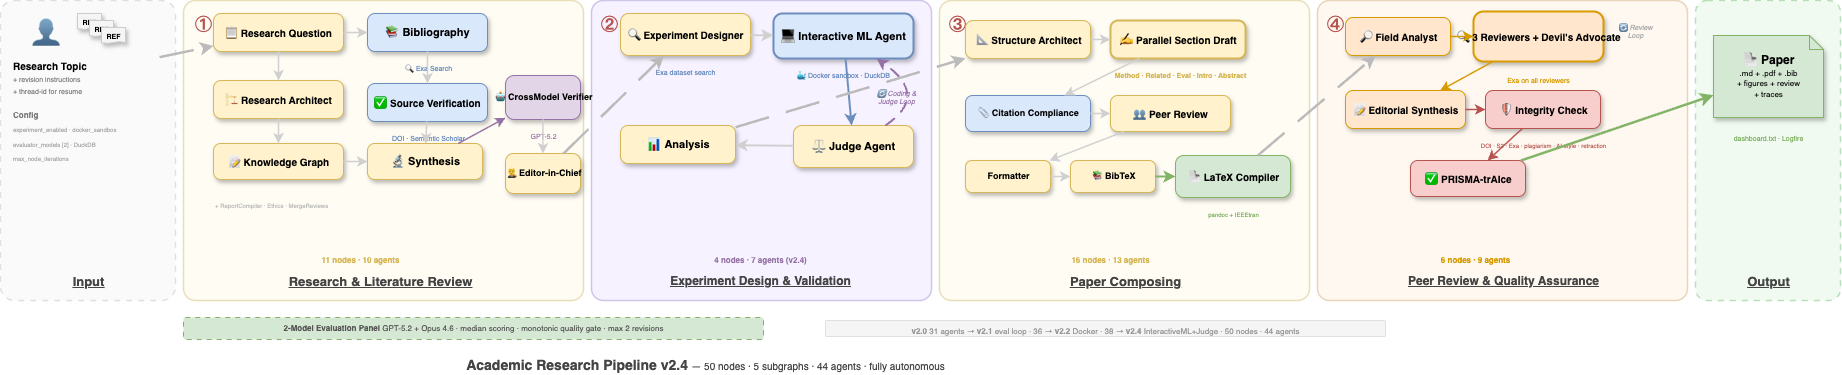

The diagram above was exported from draw.io. Its source (the exported page's mxGraphModel, read from the mxfile embedded in the PNG):
<mxGraphModel dx="754" dy="647" grid="0" gridSize="10" guides="1" tooltips="1" connect="1" arrows="1" fold="1" page="1" pageScale="1" pageWidth="1960" pageHeight="460" math="0" shadow="1">
  <root>
    <mxCell id="0" />
    <mxCell id="1" parent="0" />
    <mxCell id="bg1" value="" style="rounded=1;fillColor=#FAFAFA;strokeColor=#E0E0E0;arcSize=8;strokeWidth=1.5;dashed=1;dashPattern=4 4;shadow=0;" parent="1" vertex="1">
      <mxGeometry x="5" y="5" width="175" height="300" as="geometry" />
    </mxCell>
    <mxCell id="bg2" value="" style="rounded=1;fillColor=#FEFCF3;strokeColor=#E8DFB8;arcSize=4;strokeWidth=1.5;shadow=0;" parent="1" vertex="1">
      <mxGeometry x="188" y="5" width="400" height="300" as="geometry" />
    </mxCell>
    <mxCell id="bg3" value="" style="rounded=1;fillColor=#F6F2FF;strokeColor=#D0C4E8;arcSize=4;strokeWidth=1.5;shadow=0;" parent="1" vertex="1">
      <mxGeometry x="596" y="5" width="340" height="300" as="geometry" />
    </mxCell>
    <mxCell id="bg4" value="" style="rounded=1;fillColor=#FEFCF3;strokeColor=#E8DFB8;arcSize=4;strokeWidth=1.5;shadow=0;" parent="1" vertex="1">
      <mxGeometry x="944" y="5" width="370" height="300" as="geometry" />
    </mxCell>
    <mxCell id="bg5" value="" style="rounded=1;fillColor=#FEF8F0;strokeColor=#E8D4B8;arcSize=4;strokeWidth=1.5;shadow=0;" parent="1" vertex="1">
      <mxGeometry x="1322" y="5" width="370" height="300" as="geometry" />
    </mxCell>
    <mxCell id="bg6" value="" style="rounded=1;fillColor=#F0FAF0;strokeColor=#B8E0B8;arcSize=8;strokeWidth=1.5;dashed=1;dashPattern=4 4;shadow=0;" parent="1" vertex="1">
      <mxGeometry x="1700" y="5" width="145" height="300" as="geometry" />
    </mxCell>
    <mxCell id="h1" value="&lt;b&gt;&lt;u&gt;Input&lt;/u&gt;&lt;/b&gt;" style="text;html=1;fontSize=13;align=center;fontStyle=5;fontColor=#444;" parent="1" vertex="1">
      <mxGeometry x="20" y="272" width="145" height="22" as="geometry" />
    </mxCell>
    <mxCell id="h2" value="&lt;b&gt;&lt;u&gt;Research &amp;amp; Literature Review&lt;/u&gt;&lt;/b&gt;" style="text;html=1;fontSize=13;align=center;fontStyle=5;fontColor=#444;" parent="1" vertex="1">
      <mxGeometry x="230" y="272" width="310" height="22" as="geometry" />
    </mxCell>
    <mxCell id="h3" value="&lt;b&gt;&lt;u&gt;Experiment Design &amp;amp; Validation&lt;/u&gt;&lt;/b&gt;" style="text;html=1;fontSize=12;align=center;fontStyle=5;fontColor=#444;" parent="1" vertex="1">
      <mxGeometry x="630" y="272" width="270" height="22" as="geometry" />
    </mxCell>
    <mxCell id="h4" value="&lt;b&gt;&lt;u&gt;Paper Composing&lt;/u&gt;&lt;/b&gt;" style="text;html=1;fontSize=13;align=center;fontStyle=5;fontColor=#444;" parent="1" vertex="1">
      <mxGeometry x="1030" y="272" width="200" height="22" as="geometry" />
    </mxCell>
    <mxCell id="h5" value="&lt;b&gt;&lt;u&gt;Peer Review &amp;amp; Quality Assurance&lt;/u&gt;&lt;/b&gt;" style="text;html=1;fontSize=12;align=center;fontStyle=5;fontColor=#444;" parent="1" vertex="1">
      <mxGeometry x="1355" y="272" width="305" height="22" as="geometry" />
    </mxCell>
    <mxCell id="h6" value="&lt;b&gt;&lt;u&gt;Output&lt;/u&gt;&lt;/b&gt;" style="text;html=1;fontSize=13;align=center;fontStyle=5;fontColor=#444;" parent="1" vertex="1">
      <mxGeometry x="1715" y="272" width="115" height="22" as="geometry" />
    </mxCell>
    <mxCell id="i1" value="👤" style="text;html=1;fontSize=28;" parent="1" vertex="1">
      <mxGeometry x="35" y="15" width="40" height="40" as="geometry" />
    </mxCell>
    <mxCell id="i2" value="&lt;font style=&quot;font-size:7px;font-weight:bold&quot;&gt;REF&lt;/font&gt;" style="shape=document;html=1;fillColor=#F5F5F5;strokeColor=#CCC;shadow=1;size=0.12;" parent="1" vertex="1">
      <mxGeometry x="82" y="18" width="24" height="16" as="geometry" />
    </mxCell>
    <mxCell id="i3" value="&lt;font style=&quot;font-size:7px;font-weight:bold&quot;&gt;REF&lt;/font&gt;" style="shape=document;html=1;fillColor=#F5F5F5;strokeColor=#CCC;shadow=1;size=0.12;" parent="1" vertex="1">
      <mxGeometry x="94" y="25" width="24" height="16" as="geometry" />
    </mxCell>
    <mxCell id="i4" value="&lt;font style=&quot;font-size:7px;font-weight:bold&quot;&gt;REF&lt;/font&gt;" style="shape=document;html=1;fillColor=#F5F5F5;strokeColor=#CCC;shadow=1;size=0.12;" parent="1" vertex="1">
      <mxGeometry x="106" y="32" width="24" height="16" as="geometry" />
    </mxCell>
    <mxCell id="i5" value="&lt;b&gt;Research Topic&lt;/b&gt;&lt;br&gt;&lt;font style=&quot;font-size:7px;color:#888&quot;&gt;+ revision instructions&lt;br&gt;+ thread-id for resume&lt;/font&gt;" style="text;html=1;fontSize=10;align=left;" parent="1" vertex="1">
      <mxGeometry x="16" y="58" width="148" height="38" as="geometry" />
    </mxCell>
    <mxCell id="i6" value="&lt;b style=&quot;font-size:8px;color:#777&quot;&gt;Config&lt;/b&gt;&lt;br&gt;&lt;font style=&quot;font-size:6px;color:#AAA&quot;&gt;experiment_enabled · docker_sandbox&lt;br&gt;evaluator_models [2] · DuckDB&lt;br&gt;max_node_iterations&lt;/font&gt;" style="text;html=1;align=left;" parent="1" vertex="1">
      <mxGeometry x="16" y="105" width="148" height="48" as="geometry" />
    </mxCell>
    <mxCell id="rn" value="①" style="text;html=1;fontSize=17;fontColor=#B85450;fontStyle=1;" parent="1" vertex="1">
      <mxGeometry x="198" y="12" width="24" height="24" as="geometry" />
    </mxCell>
    <mxCell id="r1" value="📋 &lt;b&gt;Research Question&lt;/b&gt;" style="rounded=1;html=1;fontSize=10;fillColor=#FFF2CC;strokeColor=#D6B656;shadow=1;arcSize=20;" parent="1" vertex="1">
      <mxGeometry x="218" y="18" width="130" height="38" as="geometry" />
    </mxCell>
    <mxCell id="r2" value="🏗 &lt;b&gt;Research Architect&lt;/b&gt;" style="rounded=1;html=1;fontSize=10;fillColor=#FFF2CC;strokeColor=#D6B656;shadow=1;arcSize=20;" parent="1" vertex="1">
      <mxGeometry x="218" y="85" width="130" height="38" as="geometry" />
    </mxCell>
    <mxCell id="r3" value="📚 &lt;b&gt;Bibliography&lt;/b&gt;" style="rounded=1;html=1;fontSize=11;fillColor=#DAE8FC;strokeColor=#6C8EBF;shadow=1;arcSize=20;fontStyle=1;" parent="1" vertex="1">
      <mxGeometry x="372" y="18" width="120" height="38" as="geometry" />
    </mxCell>
    <mxCell id="r3b" value="&lt;font color=&quot;#6C8EBF&quot; style=&quot;font-size:7px&quot;&gt;🔍 Exa Search&lt;/font&gt;" style="text;html=1;align=center;" parent="1" vertex="1">
      <mxGeometry x="380" y="58" width="105" height="12" as="geometry" />
    </mxCell>
    <mxCell id="r4" value="✅ &lt;b&gt;Source Verification&lt;/b&gt;" style="rounded=1;html=1;fontSize=10;fillColor=#DAE8FC;strokeColor=#6C8EBF;shadow=1;arcSize=20;" parent="1" vertex="1">
      <mxGeometry x="372" y="88" width="120" height="38" as="geometry" />
    </mxCell>
    <mxCell id="r4b" value="&lt;font color=&quot;#6C8EBF&quot; style=&quot;font-size:7px&quot;&gt;DOI · Semantic Scholar&lt;/font&gt;" style="text;html=1;align=center;" parent="1" vertex="1">
      <mxGeometry x="378" y="128" width="110" height="12" as="geometry" />
    </mxCell>
    <mxCell id="r5" value="📝 &lt;b&gt;Knowledge Graph&lt;/b&gt;" style="rounded=1;html=1;fontSize=10;fillColor=#FFF2CC;strokeColor=#D6B656;shadow=1;arcSize=20;" parent="1" vertex="1">
      <mxGeometry x="218" y="148" width="130" height="36" as="geometry" />
    </mxCell>
    <mxCell id="r6" value="🔬 &lt;b&gt;Synthesis&lt;/b&gt;" style="rounded=1;html=1;fontSize=11;fillColor=#FFF2CC;strokeColor=#D6B656;shadow=1;arcSize=20;fontStyle=1;" parent="1" vertex="1">
      <mxGeometry x="372" y="148" width="115" height="36" as="geometry" />
    </mxCell>
    <mxCell id="r7" value="🤖 &lt;b&gt;CrossModel Verifier&lt;/b&gt;" style="rounded=1;html=1;fontSize=9;fillColor=#E1D5E7;strokeColor=#9673A6;shadow=1;arcSize=20;" parent="1" vertex="1">
      <mxGeometry x="510" y="80" width="75" height="44" as="geometry" />
    </mxCell>
    <mxCell id="r7b" value="&lt;font color=&quot;#9673A6&quot; style=&quot;font-size:7px&quot;&gt;GPT-5.2&lt;/font&gt;" style="text;html=1;align=center;" parent="1" vertex="1">
      <mxGeometry x="515" y="126" width="65" height="12" as="geometry" />
    </mxCell>
    <mxCell id="r8" value="👨⚖ &lt;b&gt;Editor-in-Chief&lt;/b&gt;" style="rounded=1;html=1;fontSize=9;fillColor=#FFF2CC;strokeColor=#D6B656;shadow=1;arcSize=20;" parent="1" vertex="1">
      <mxGeometry x="510" y="158" width="75" height="40" as="geometry" />
    </mxCell>
    <mxCell id="r9" value="&lt;font style=&quot;font-size:6px;color:#BBB&quot;&gt;+ ReportCompiler · Ethics · MergeReviews&lt;/font&gt;" style="text;html=1;align=left;" parent="1" vertex="1">
      <mxGeometry x="218" y="195" width="190" height="10" as="geometry" />
    </mxCell>
    <mxCell id="r10" value="&lt;font style=&quot;font-size:8px;color:#D6B656&quot;&gt;&lt;b&gt;11 nodes · 10 agents&lt;/b&gt;&lt;/font&gt;" style="text;html=1;align=center;" parent="1" vertex="1">
      <mxGeometry x="300" y="250" width="130" height="14" as="geometry" />
    </mxCell>
    <mxCell id="ra1" value="" style="endArrow=classic;strokeColor=#D0D0D0;strokeWidth=1.5;" parent="1" source="r1" target="r2" edge="1">
      <mxGeometry relative="1" as="geometry" />
    </mxCell>
    <mxCell id="ra2" value="" style="endArrow=classic;strokeColor=#D0D0D0;strokeWidth=1.5;" parent="1" source="r1" target="r3" edge="1">
      <mxGeometry relative="1" as="geometry" />
    </mxCell>
    <mxCell id="ra3" value="" style="endArrow=classic;strokeColor=#D0D0D0;strokeWidth=1.5;" parent="1" source="r3" target="r4" edge="1">
      <mxGeometry relative="1" as="geometry" />
    </mxCell>
    <mxCell id="ra4" value="" style="endArrow=classic;strokeColor=#D0D0D0;strokeWidth=1.5;" parent="1" source="r2" target="r5" edge="1">
      <mxGeometry relative="1" as="geometry" />
    </mxCell>
    <mxCell id="ra5" value="" style="endArrow=classic;strokeColor=#D0D0D0;strokeWidth=1.5;" parent="1" source="r4" target="r6" edge="1">
      <mxGeometry relative="1" as="geometry" />
    </mxCell>
    <mxCell id="ra6" value="" style="endArrow=classic;strokeColor=#D0D0D0;strokeWidth=1.5;" parent="1" source="r5" target="r6" edge="1">
      <mxGeometry relative="1" as="geometry" />
    </mxCell>
    <mxCell id="ra7" value="" style="endArrow=classic;strokeColor=#9673A6;strokeWidth=1.5;" parent="1" source="r6" target="r7" edge="1">
      <mxGeometry relative="1" as="geometry" />
    </mxCell>
    <mxCell id="ra8" value="" style="endArrow=classic;strokeColor=#D0D0D0;strokeWidth=1.5;" parent="1" source="r7" target="r8" edge="1">
      <mxGeometry relative="1" as="geometry" />
    </mxCell>
    <mxCell id="en" value="②" style="text;html=1;fontSize=17;fontColor=#B85450;fontStyle=1;" parent="1" vertex="1">
      <mxGeometry x="604" y="12" width="24" height="24" as="geometry" />
    </mxCell>
    <mxCell id="e1" value="🔍 &lt;b&gt;Experiment Designer&lt;/b&gt;" style="rounded=1;html=1;fontSize=10;fillColor=#FFF2CC;strokeColor=#D6B656;shadow=1;arcSize=20;" parent="1" vertex="1">
      <mxGeometry x="625" y="18" width="130" height="42" as="geometry" />
    </mxCell>
    <mxCell id="e1b" value="&lt;font color=&quot;#6C8EBF&quot; style=&quot;font-size:7px&quot;&gt;Exa dataset search&lt;/font&gt;" style="text;html=1;align=center;" parent="1" vertex="1">
      <mxGeometry x="632" y="62" width="115" height="12" as="geometry" />
    </mxCell>
    <mxCell id="e2" value="💻 &lt;b&gt;Interactive ML Agent&lt;/b&gt;" style="rounded=1;html=1;fontSize=11;fillColor=#DAE8FC;strokeColor=#6C8EBF;shadow=1;arcSize=20;strokeWidth=2;fontStyle=1;" parent="1" vertex="1">
      <mxGeometry x="778" y="18" width="140" height="45" as="geometry" />
    </mxCell>
    <mxCell id="e2b" value="&lt;font color=&quot;#6C8EBF&quot; style=&quot;font-size:7px&quot;&gt;🐳 Docker sandbox · DuckDB&lt;/font&gt;" style="text;html=1;align=center;" parent="1" vertex="1">
      <mxGeometry x="785" y="65" width="125" height="12" as="geometry" />
    </mxCell>
    <mxCell id="e3" value="⚖ &lt;b&gt;Judge Agent&lt;/b&gt;" style="rounded=1;html=1;fontSize=11;fillColor=#FFF2CC;strokeColor=#D6B656;shadow=1;arcSize=20;fontStyle=1;" parent="1" vertex="1">
      <mxGeometry x="798" y="130" width="120" height="42" as="geometry" />
    </mxCell>
    <mxCell id="e4" value="📊 &lt;b&gt;Analysis&lt;/b&gt;" style="rounded=1;html=1;fontSize=11;fillColor=#FFF2CC;strokeColor=#D6B656;shadow=1;arcSize=20;fontStyle=1;" parent="1" vertex="1">
      <mxGeometry x="625" y="130" width="115" height="38" as="geometry" />
    </mxCell>
    <mxCell id="e_loop" value="🔄 &lt;i&gt;Coding &amp;amp;&lt;br&gt;Judge Loop&lt;/i&gt;" style="text;html=1;fontSize=7;fontColor=#9673A6;align=center;fontStyle=2;" parent="1" vertex="1">
      <mxGeometry x="872" y="88" width="58" height="28" as="geometry" />
    </mxCell>
    <mxCell id="e10" value="&lt;font style=&quot;font-size:8px;color:#9673A6&quot;&gt;&lt;b&gt;4 nodes · 7 agents (v2.4)&lt;/b&gt;&lt;/font&gt;" style="text;html=1;align=center;" parent="1" vertex="1">
      <mxGeometry x="690" y="250" width="150" height="14" as="geometry" />
    </mxCell>
    <mxCell id="ea1" value="" style="endArrow=classic;strokeColor=#D0D0D0;strokeWidth=2;" parent="1" source="e1" target="e2" edge="1">
      <mxGeometry relative="1" as="geometry" />
    </mxCell>
    <mxCell id="ea2" value="" style="endArrow=classic;strokeColor=#6C8EBF;strokeWidth=2;" parent="1" source="e2" target="e3" edge="1">
      <mxGeometry relative="1" as="geometry" />
    </mxCell>
    <mxCell id="ea3" value="" style="endArrow=classic;strokeColor=#9673A6;strokeWidth=2;dashed=1;curved=1;dashPattern=6 4;" parent="1" source="e3" target="e2" edge="1">
      <mxGeometry relative="1" as="geometry">
        <Array as="points">
          <mxPoint x="935" y="100" />
        </Array>
      </mxGeometry>
    </mxCell>
    <mxCell id="ea4" value="" style="endArrow=classic;strokeColor=#D0D0D0;strokeWidth=2;" parent="1" source="e3" target="e4" edge="1">
      <mxGeometry relative="1" as="geometry" />
    </mxCell>
    <mxCell id="wn" value="③" style="text;html=1;fontSize=17;fontColor=#B85450;fontStyle=1;" parent="1" vertex="1">
      <mxGeometry x="952" y="12" width="24" height="24" as="geometry" />
    </mxCell>
    <mxCell id="w1" value="📐 &lt;b&gt;Structure Architect&lt;/b&gt;" style="rounded=1;html=1;fontSize=10;fillColor=#FFF2CC;strokeColor=#D6B656;shadow=1;arcSize=20;" parent="1" vertex="1">
      <mxGeometry x="970" y="25" width="125" height="38" as="geometry" />
    </mxCell>
    <mxCell id="w2" value="✍ &lt;b&gt;Parallel Section Draft&lt;/b&gt;" style="rounded=1;html=1;fontSize=10;fillColor=#FFF2CC;strokeColor=#D6B656;shadow=1;arcSize=20;strokeWidth=2;fontStyle=1;" parent="1" vertex="1">
      <mxGeometry x="1115" y="25" width="135" height="38" as="geometry" />
    </mxCell>
    <mxCell id="w2b" value="&lt;font style=&quot;font-size:7px;color:#D6B656&quot;&gt;&lt;b&gt;Method · Related · Eval · Intro · Abstract&lt;/b&gt;&lt;/font&gt;" style="text;html=1;align=center;" parent="1" vertex="1">
      <mxGeometry x="1102" y="65" width="165" height="12" as="geometry" />
    </mxCell>
    <mxCell id="w3" value="📎 &lt;b&gt;Citation Compliance&lt;/b&gt;" style="rounded=1;html=1;fontSize=9;fillColor=#DAE8FC;strokeColor=#6C8EBF;shadow=1;arcSize=20;" parent="1" vertex="1">
      <mxGeometry x="970" y="100" width="125" height="36" as="geometry" />
    </mxCell>
    <mxCell id="w4" value="👥 &lt;b&gt;Peer Review&lt;/b&gt;" style="rounded=1;html=1;fontSize=10;fillColor=#FFF2CC;strokeColor=#D6B656;shadow=1;arcSize=20;" parent="1" vertex="1">
      <mxGeometry x="1115" y="100" width="120" height="36" as="geometry" />
    </mxCell>
    <mxCell id="w5" value="&lt;b&gt;Formatter&lt;/b&gt;" style="rounded=1;html=1;fontSize=9;fillColor=#FFF2CC;strokeColor=#D6B656;shadow=1;arcSize=20;" parent="1" vertex="1">
      <mxGeometry x="970" y="165" width="85" height="32" as="geometry" />
    </mxCell>
    <mxCell id="w6" value="📚 &lt;b&gt;BibTeX&lt;/b&gt;" style="rounded=1;html=1;fontSize=9;fillColor=#FFF2CC;strokeColor=#D6B656;shadow=1;arcSize=20;" parent="1" vertex="1">
      <mxGeometry x="1075" y="165" width="85" height="32" as="geometry" />
    </mxCell>
    <mxCell id="w7" value="📄 &lt;b&gt;LaTeX Compiler&lt;/b&gt;" style="rounded=1;html=1;fontSize=10;fillColor=#D5E8D4;strokeColor=#82B366;shadow=1;arcSize=20;" parent="1" vertex="1">
      <mxGeometry x="1180" y="160" width="115" height="42" as="geometry" />
    </mxCell>
    <mxCell id="w7b" value="&lt;font style=&quot;font-size:6px;color:#82B366&quot;&gt;pandoc + IEEEtran&lt;/font&gt;" style="text;html=1;align=center;" parent="1" vertex="1">
      <mxGeometry x="1190" y="204" width="95" height="10" as="geometry" />
    </mxCell>
    <mxCell id="w10" value="&lt;font style=&quot;font-size:8px;color:#D6B656&quot;&gt;&lt;b&gt;16 nodes · 13 agents&lt;/b&gt;&lt;/font&gt;" style="text;html=1;align=center;" parent="1" vertex="1">
      <mxGeometry x="1050" y="250" width="130" height="14" as="geometry" />
    </mxCell>
    <mxCell id="wa1" value="" style="endArrow=classic;strokeColor=#D0D0D0;strokeWidth=1.5;" parent="1" source="w1" target="w2" edge="1">
      <mxGeometry relative="1" as="geometry" />
    </mxCell>
    <mxCell id="wa2" value="" style="endArrow=classic;strokeColor=#D0D0D0;strokeWidth=1.5;" parent="1" source="w2" target="w3" edge="1">
      <mxGeometry relative="1" as="geometry" />
    </mxCell>
    <mxCell id="wa3" value="" style="endArrow=classic;strokeColor=#D0D0D0;strokeWidth=1.5;" parent="1" source="w3" target="w4" edge="1">
      <mxGeometry relative="1" as="geometry" />
    </mxCell>
    <mxCell id="wa4" value="" style="endArrow=classic;strokeColor=#D0D0D0;strokeWidth=1.5;" parent="1" source="w4" target="w5" edge="1">
      <mxGeometry relative="1" as="geometry" />
    </mxCell>
    <mxCell id="wa5" value="" style="endArrow=classic;strokeColor=#D0D0D0;strokeWidth=1.5;" parent="1" source="w5" target="w6" edge="1">
      <mxGeometry relative="1" as="geometry" />
    </mxCell>
    <mxCell id="wa6" value="" style="endArrow=classic;strokeColor=#82B366;strokeWidth=2;" parent="1" source="w6" target="w7" edge="1">
      <mxGeometry relative="1" as="geometry" />
    </mxCell>
    <mxCell id="vn" value="④" style="text;html=1;fontSize=17;fontColor=#B85450;fontStyle=1;" parent="1" vertex="1">
      <mxGeometry x="1330" y="12" width="24" height="24" as="geometry" />
    </mxCell>
    <mxCell id="v1" value="🔎 &lt;b&gt;Field Analyst&lt;/b&gt;" style="rounded=1;html=1;fontSize=10;fillColor=#FFE6CC;strokeColor=#D79B00;shadow=1;arcSize=20;" parent="1" vertex="1">
      <mxGeometry x="1350" y="22" width="105" height="38" as="geometry" />
    </mxCell>
    <mxCell id="v2" value="🔍 &lt;b&gt;3 Reviewers + Devil's Advocate&lt;/b&gt;" style="rounded=1;html=1;fontSize=10;fillColor=#FFE6CC;strokeColor=#D79B00;shadow=1;arcSize=20;strokeWidth=2;fontStyle=1;" parent="1" vertex="1">
      <mxGeometry x="1478" y="16" width="130" height="50" as="geometry" />
    </mxCell>
    <mxCell id="v2b" value="&lt;font color=&quot;#D79B00&quot; style=&quot;font-size:7px&quot;&gt;Exa on all reviewers&lt;/font&gt;" style="text;html=1;align=center;" parent="1" vertex="1">
      <mxGeometry x="1488" y="70" width="110" height="12" as="geometry" />
    </mxCell>
    <mxCell id="v_loop" value="🔄 &lt;i&gt;Review&lt;br&gt;Loop&lt;/i&gt;" style="text;html=1;fontSize=7;fontColor=#AAA;align=center;" parent="1" vertex="1">
      <mxGeometry x="1615" y="22" width="50" height="24" as="geometry" />
    </mxCell>
    <mxCell id="v3" value="📝 &lt;b&gt;Editorial Synthesis&lt;/b&gt;" style="rounded=1;html=1;fontSize=10;fillColor=#FFE6CC;strokeColor=#D79B00;shadow=1;arcSize=20;" parent="1" vertex="1">
      <mxGeometry x="1350" y="95" width="120" height="38" as="geometry" />
    </mxCell>
    <mxCell id="v4" value="🛡 &lt;b&gt;Integrity Check&lt;/b&gt;" style="rounded=1;html=1;fontSize=10;fillColor=#F8CECC;strokeColor=#B85450;shadow=1;arcSize=20;" parent="1" vertex="1">
      <mxGeometry x="1490" y="95" width="115" height="38" as="geometry" />
    </mxCell>
    <mxCell id="v4b" value="&lt;font color=&quot;#B85450&quot; style=&quot;font-size:6px&quot;&gt;DOI · S2 · Exa · plagiarism · AI-style · retraction&lt;/font&gt;" style="text;html=1;align=center;" parent="1" vertex="1">
      <mxGeometry x="1478" y="135" width="140" height="10" as="geometry" />
    </mxCell>
    <mxCell id="v5" value="✅ &lt;b&gt;PRISMA-trAIce&lt;/b&gt;" style="rounded=1;html=1;fontSize=10;fillColor=#F8CECC;strokeColor=#B85450;shadow=1;arcSize=20;" parent="1" vertex="1">
      <mxGeometry x="1415" y="165" width="115" height="36" as="geometry" />
    </mxCell>
    <mxCell id="v10" value="&lt;font style=&quot;font-size:8px;color:#D79B00&quot;&gt;&lt;b&gt;6 nodes · 9 agents&lt;/b&gt;&lt;/font&gt;" style="text;html=1;align=center;" parent="1" vertex="1">
      <mxGeometry x="1420" y="250" width="120" height="14" as="geometry" />
    </mxCell>
    <mxCell id="va1" value="" style="endArrow=classic;strokeColor=#D79B00;strokeWidth=1.5;" parent="1" source="v1" target="v2" edge="1">
      <mxGeometry relative="1" as="geometry" />
    </mxCell>
    <mxCell id="va2" value="" style="endArrow=classic;strokeColor=#D79B00;strokeWidth=1.5;" parent="1" source="v2" target="v3" edge="1">
      <mxGeometry relative="1" as="geometry" />
    </mxCell>
    <mxCell id="va3" value="" style="endArrow=classic;strokeColor=#B85450;strokeWidth=1.5;" parent="1" source="v3" target="v4" edge="1">
      <mxGeometry relative="1" as="geometry" />
    </mxCell>
    <mxCell id="va4" value="" style="endArrow=classic;strokeColor=#B85450;strokeWidth=1.5;" parent="1" source="v4" target="v5" edge="1">
      <mxGeometry relative="1" as="geometry" />
    </mxCell>
    <mxCell id="o1" value="&lt;b style=&quot;font-size:12px&quot;&gt;📄 Paper&lt;/b&gt;&lt;br&gt;&lt;font style=&quot;font-size:8px&quot;&gt;.md + .pdf + .bib&lt;br&gt;+ figures + review&lt;br&gt;+ traces&lt;/font&gt;" style="shape=note;html=1;fontSize=9;fillColor=#D5E8D4;strokeColor=#82B366;shadow=1;size=14;" parent="1" vertex="1">
      <mxGeometry x="1718" y="40" width="110" height="82" as="geometry" />
    </mxCell>
    <mxCell id="o1b" value="&lt;font style=&quot;font-size:7px;color:#82B366&quot;&gt;dashboard.txt · Logfire&lt;/font&gt;" style="text;html=1;align=center;" parent="1" vertex="1">
      <mxGeometry x="1720" y="128" width="105" height="12" as="geometry" />
    </mxCell>
    <mxCell id="oa" value="" style="endArrow=classic;strokeColor=#82B366;strokeWidth=2.5;" parent="1" source="v5" target="o1" edge="1">
      <mxGeometry relative="1" as="geometry" />
    </mxCell>
    <mxCell id="f1" value="" style="endArrow=classic;strokeColor=#BBB;strokeWidth=2.5;dashed=1;dashPattern=14 7;" parent="1" source="i5" target="r1" edge="1">
      <mxGeometry relative="1" as="geometry" />
    </mxCell>
    <mxCell id="f2" value="" style="endArrow=classic;strokeColor=#BBB;strokeWidth=2.5;dashed=1;dashPattern=14 7;" parent="1" source="r8" target="e1" edge="1">
      <mxGeometry relative="1" as="geometry" />
    </mxCell>
    <mxCell id="f3" value="" style="endArrow=classic;strokeColor=#BBB;strokeWidth=2.5;dashed=1;dashPattern=14 7;" parent="1" source="e4" target="w1" edge="1">
      <mxGeometry relative="1" as="geometry" />
    </mxCell>
    <mxCell id="f4" value="" style="endArrow=classic;strokeColor=#BBB;strokeWidth=2.5;dashed=1;dashPattern=14 7;" parent="1" source="w7" target="v1" edge="1">
      <mxGeometry relative="1" as="geometry" />
    </mxCell>
    <mxCell id="ev" value="&lt;b&gt;2-Model Evaluation Panel&lt;/b&gt;   GPT-5.2 + Opus 4.6  ·  median scoring  ·  monotonic quality gate  ·  max 2 revisions" style="rounded=1;html=1;fontSize=8;fillColor=#D5E8D4;strokeColor=#82B366;shadow=0;arcSize=8;dashed=1;dashPattern=5 5;fontColor=#555;" parent="1" vertex="1">
      <mxGeometry x="188" y="322" width="580" height="22" as="geometry" />
    </mxCell>
    <mxCell id="vr" value="&lt;b&gt;v2.0&lt;/b&gt; 31 agents → &lt;b&gt;v2.1&lt;/b&gt; eval loop · 36 → &lt;b&gt;v2.2&lt;/b&gt; Docker · 38 → &lt;b&gt;v2.4&lt;/b&gt; InteractiveML+Judge · 50 nodes · 44 agents" style="text;html=1;fontSize=8;align=center;fillColor=#F5F5F5;strokeColor=#E0E0E0;rounded=1;fontColor=#999;arcSize=8;" parent="1" vertex="1">
      <mxGeometry x="830" y="325" width="560" height="16" as="geometry" />
    </mxCell>
    <mxCell id="tt" value="&lt;b style=&quot;font-size:14px&quot;&gt;Academic Research Pipeline v2.4&lt;/b&gt;  &lt;font style=&quot;font-size:10px&quot;&gt;—  50 nodes · 5 subgraphs · 44 agents · fully autonomous&lt;/font&gt;" style="text;html=1;align=center;fontColor=#444;" parent="1" vertex="1">
      <mxGeometry x="400" y="355" width="620" height="20" as="geometry" />
    </mxCell>
  </root>
</mxGraphModel>